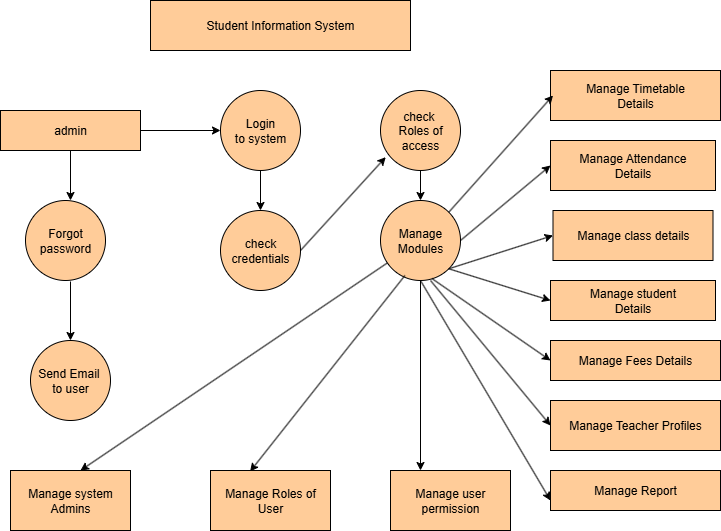

The diagram above was exported from draw.io. Its source (the exported page's mxGraphModel, read from the mxfile embedded in the PNG):
<mxGraphModel dx="1042" dy="596" grid="1" gridSize="10" guides="1" tooltips="1" connect="1" arrows="1" fold="1" page="1" pageScale="1" pageWidth="850" pageHeight="1100" background="#FFFFFF" math="0" shadow="0">
  <root>
    <mxCell id="0" />
    <mxCell id="1" parent="0" />
    <mxCell id="0_3oWX8KTgNh_3wsBqwg-1" value="Student Information System" style="rounded=0;whiteSpace=wrap;html=1;fillColor=#FFCC99;" vertex="1" parent="1">
      <mxGeometry x="230" y="50" width="260" height="50" as="geometry" />
    </mxCell>
    <mxCell id="0_3oWX8KTgNh_3wsBqwg-2" value="admin" style="rounded=0;whiteSpace=wrap;html=1;fillColor=#FFCC99;" vertex="1" parent="1">
      <mxGeometry x="80" y="160" width="140" height="40" as="geometry" />
    </mxCell>
    <mxCell id="0_3oWX8KTgNh_3wsBqwg-3" value="Forgot&lt;div&gt;password&lt;/div&gt;" style="ellipse;whiteSpace=wrap;html=1;aspect=fixed;fillColor=#FFCC99;" vertex="1" parent="1">
      <mxGeometry x="105" y="250" width="80" height="80" as="geometry" />
    </mxCell>
    <mxCell id="0_3oWX8KTgNh_3wsBqwg-4" value="Send Email&amp;nbsp;&lt;div&gt;to user&lt;/div&gt;" style="ellipse;whiteSpace=wrap;html=1;aspect=fixed;fillColor=#FFCC99;" vertex="1" parent="1">
      <mxGeometry x="110" y="390" width="80" height="80" as="geometry" />
    </mxCell>
    <mxCell id="0_3oWX8KTgNh_3wsBqwg-5" value="Manage system&lt;div&gt;Admins&lt;/div&gt;" style="rounded=0;whiteSpace=wrap;html=1;fillColor=#FFCC99;" vertex="1" parent="1">
      <mxGeometry x="90" y="520" width="120" height="60" as="geometry" />
    </mxCell>
    <mxCell id="0_3oWX8KTgNh_3wsBqwg-6" value="Login&lt;div&gt;to system&lt;/div&gt;" style="ellipse;whiteSpace=wrap;html=1;aspect=fixed;fillColor=#FFCC99;" vertex="1" parent="1">
      <mxGeometry x="300" y="140" width="80" height="80" as="geometry" />
    </mxCell>
    <mxCell id="0_3oWX8KTgNh_3wsBqwg-7" value="check&amp;nbsp;&lt;div&gt;Roles of access&lt;/div&gt;" style="ellipse;whiteSpace=wrap;html=1;aspect=fixed;fillColor=#FFCC99;" vertex="1" parent="1">
      <mxGeometry x="460" y="140" width="80" height="80" as="geometry" />
    </mxCell>
    <mxCell id="0_3oWX8KTgNh_3wsBqwg-8" value="check&lt;div&gt;credentials&lt;/div&gt;" style="ellipse;whiteSpace=wrap;html=1;aspect=fixed;fillColor=#FFCC99;" vertex="1" parent="1">
      <mxGeometry x="300" y="260" width="80" height="80" as="geometry" />
    </mxCell>
    <mxCell id="0_3oWX8KTgNh_3wsBqwg-9" value="Manage Modules" style="ellipse;whiteSpace=wrap;html=1;aspect=fixed;fillColor=#FFCC99;" vertex="1" parent="1">
      <mxGeometry x="460" y="250" width="80" height="80" as="geometry" />
    </mxCell>
    <mxCell id="0_3oWX8KTgNh_3wsBqwg-10" value="Manage Roles of User" style="rounded=0;whiteSpace=wrap;html=1;fillColor=#FFCC99;" vertex="1" parent="1">
      <mxGeometry x="290" y="520" width="120" height="60" as="geometry" />
    </mxCell>
    <mxCell id="0_3oWX8KTgNh_3wsBqwg-11" value="Manage user permission" style="rounded=0;whiteSpace=wrap;html=1;fillColor=#FFCC99;" vertex="1" parent="1">
      <mxGeometry x="470" y="520" width="120" height="60" as="geometry" />
    </mxCell>
    <mxCell id="0_3oWX8KTgNh_3wsBqwg-17" value="Manage Timetable&lt;div&gt;Details&lt;/div&gt;" style="rounded=0;whiteSpace=wrap;html=1;fillColor=#FFCC99;" vertex="1" parent="1">
      <mxGeometry x="630" y="120" width="170" height="50" as="geometry" />
    </mxCell>
    <mxCell id="0_3oWX8KTgNh_3wsBqwg-18" value="Manage Attendance&lt;div&gt;Details&lt;/div&gt;" style="rounded=0;whiteSpace=wrap;html=1;fillColor=#FFCC99;" vertex="1" parent="1">
      <mxGeometry x="630" y="190" width="165" height="50" as="geometry" />
    </mxCell>
    <mxCell id="0_3oWX8KTgNh_3wsBqwg-19" value="Manage class details" style="rounded=0;whiteSpace=wrap;html=1;fillColor=#FFCC99;" vertex="1" parent="1">
      <mxGeometry x="632.5" y="260" width="160" height="50" as="geometry" />
    </mxCell>
    <mxCell id="0_3oWX8KTgNh_3wsBqwg-20" value="Manage student&lt;div&gt;Details&lt;/div&gt;" style="rounded=0;whiteSpace=wrap;html=1;fillColor=#FFCC99;" vertex="1" parent="1">
      <mxGeometry x="630" y="330" width="165" height="40" as="geometry" />
    </mxCell>
    <mxCell id="0_3oWX8KTgNh_3wsBqwg-22" value="Manage Fees Details" style="rounded=0;whiteSpace=wrap;html=1;fillColor=#FFCC99;" vertex="1" parent="1">
      <mxGeometry x="630" y="390" width="170" height="40" as="geometry" />
    </mxCell>
    <mxCell id="0_3oWX8KTgNh_3wsBqwg-23" value="Manage Teacher Profiles" style="rounded=0;whiteSpace=wrap;html=1;fillColor=#FFCC99;" vertex="1" parent="1">
      <mxGeometry x="630" y="450" width="170" height="50" as="geometry" />
    </mxCell>
    <mxCell id="0_3oWX8KTgNh_3wsBqwg-24" style="edgeStyle=orthogonalEdgeStyle;rounded=0;orthogonalLoop=1;jettySize=auto;html=1;exitX=0.5;exitY=1;exitDx=0;exitDy=0;" edge="1" parent="1" source="0_3oWX8KTgNh_3wsBqwg-22" target="0_3oWX8KTgNh_3wsBqwg-22">
      <mxGeometry relative="1" as="geometry" />
    </mxCell>
    <mxCell id="0_3oWX8KTgNh_3wsBqwg-25" style="edgeStyle=orthogonalEdgeStyle;rounded=0;orthogonalLoop=1;jettySize=auto;html=1;exitX=0.5;exitY=1;exitDx=0;exitDy=0;" edge="1" parent="1" source="0_3oWX8KTgNh_3wsBqwg-23" target="0_3oWX8KTgNh_3wsBqwg-23">
      <mxGeometry relative="1" as="geometry" />
    </mxCell>
    <mxCell id="0_3oWX8KTgNh_3wsBqwg-26" value="Manage Report" style="rounded=0;whiteSpace=wrap;html=1;fillColor=#FFCC99;" vertex="1" parent="1">
      <mxGeometry x="630" y="520" width="170" height="40" as="geometry" />
    </mxCell>
    <mxCell id="0_3oWX8KTgNh_3wsBqwg-27" value="" style="endArrow=classic;html=1;rounded=0;entryX=0.25;entryY=0;entryDx=0;entryDy=0;" edge="1" parent="1" target="0_3oWX8KTgNh_3wsBqwg-11">
      <mxGeometry width="50" height="50" relative="1" as="geometry">
        <mxPoint x="500" y="330" as="sourcePoint" />
        <mxPoint x="450" y="330" as="targetPoint" />
      </mxGeometry>
    </mxCell>
    <mxCell id="0_3oWX8KTgNh_3wsBqwg-28" value="" style="endArrow=classic;html=1;rounded=0;exitX=0.305;exitY=0.938;exitDx=0;exitDy=0;exitPerimeter=0;" edge="1" parent="1" source="0_3oWX8KTgNh_3wsBqwg-9">
      <mxGeometry width="50" height="50" relative="1" as="geometry">
        <mxPoint x="470.0000000000001" y="339.99999999999994" as="sourcePoint" />
        <mxPoint x="329.6" y="520.96" as="targetPoint" />
      </mxGeometry>
    </mxCell>
    <mxCell id="0_3oWX8KTgNh_3wsBqwg-29" value="" style="endArrow=classic;html=1;rounded=0;exitX=1;exitY=0.5;exitDx=0;exitDy=0;entryX=0.065;entryY=0.833;entryDx=0;entryDy=0;entryPerimeter=0;" edge="1" parent="1" source="0_3oWX8KTgNh_3wsBqwg-8" target="0_3oWX8KTgNh_3wsBqwg-7">
      <mxGeometry width="50" height="50" relative="1" as="geometry">
        <mxPoint x="400" y="380" as="sourcePoint" />
        <mxPoint x="450" y="330" as="targetPoint" />
      </mxGeometry>
    </mxCell>
    <mxCell id="0_3oWX8KTgNh_3wsBqwg-30" value="" style="endArrow=classic;html=1;rounded=0;exitX=0.5;exitY=1;exitDx=0;exitDy=0;entryX=0.5;entryY=0;entryDx=0;entryDy=0;" edge="1" parent="1" source="0_3oWX8KTgNh_3wsBqwg-6" target="0_3oWX8KTgNh_3wsBqwg-8">
      <mxGeometry width="50" height="50" relative="1" as="geometry">
        <mxPoint x="400" y="380" as="sourcePoint" />
        <mxPoint x="450" y="330" as="targetPoint" />
      </mxGeometry>
    </mxCell>
    <mxCell id="0_3oWX8KTgNh_3wsBqwg-31" value="" style="endArrow=classic;html=1;rounded=0;exitX=0.5;exitY=1;exitDx=0;exitDy=0;" edge="1" parent="1" source="0_3oWX8KTgNh_3wsBqwg-2">
      <mxGeometry width="50" height="50" relative="1" as="geometry">
        <mxPoint x="400" y="380" as="sourcePoint" />
        <mxPoint x="150" y="250" as="targetPoint" />
      </mxGeometry>
    </mxCell>
    <mxCell id="0_3oWX8KTgNh_3wsBqwg-32" value="" style="endArrow=classic;html=1;rounded=0;entryX=0.5;entryY=0;entryDx=0;entryDy=0;" edge="1" parent="1" target="0_3oWX8KTgNh_3wsBqwg-4">
      <mxGeometry width="50" height="50" relative="1" as="geometry">
        <mxPoint x="150" y="331" as="sourcePoint" />
        <mxPoint x="140" y="380" as="targetPoint" />
      </mxGeometry>
    </mxCell>
    <mxCell id="0_3oWX8KTgNh_3wsBqwg-33" value="" style="endArrow=classic;html=1;rounded=0;entryX=0.583;entryY=0;entryDx=0;entryDy=0;entryPerimeter=0;" edge="1" parent="1" source="0_3oWX8KTgNh_3wsBqwg-9" target="0_3oWX8KTgNh_3wsBqwg-5">
      <mxGeometry width="50" height="50" relative="1" as="geometry">
        <mxPoint x="400" y="380" as="sourcePoint" />
        <mxPoint x="450" y="330" as="targetPoint" />
      </mxGeometry>
    </mxCell>
    <mxCell id="0_3oWX8KTgNh_3wsBqwg-34" value="" style="endArrow=classic;html=1;rounded=0;exitX=0.5;exitY=1;exitDx=0;exitDy=0;entryX=0.5;entryY=0;entryDx=0;entryDy=0;" edge="1" parent="1" source="0_3oWX8KTgNh_3wsBqwg-7" target="0_3oWX8KTgNh_3wsBqwg-9">
      <mxGeometry width="50" height="50" relative="1" as="geometry">
        <mxPoint x="400" y="380" as="sourcePoint" />
        <mxPoint x="450" y="330" as="targetPoint" />
      </mxGeometry>
    </mxCell>
    <mxCell id="0_3oWX8KTgNh_3wsBqwg-35" value="" style="endArrow=classic;html=1;rounded=0;exitX=1;exitY=0;exitDx=0;exitDy=0;" edge="1" parent="1" source="0_3oWX8KTgNh_3wsBqwg-9">
      <mxGeometry width="50" height="50" relative="1" as="geometry">
        <mxPoint x="572.5" y="285" as="sourcePoint" />
        <mxPoint x="632.5" y="145" as="targetPoint" />
      </mxGeometry>
    </mxCell>
    <mxCell id="0_3oWX8KTgNh_3wsBqwg-36" value="" style="endArrow=classic;html=1;rounded=0;exitX=1;exitY=0.5;exitDx=0;exitDy=0;entryX=0;entryY=0.5;entryDx=0;entryDy=0;" edge="1" parent="1" source="0_3oWX8KTgNh_3wsBqwg-9" target="0_3oWX8KTgNh_3wsBqwg-18">
      <mxGeometry width="50" height="50" relative="1" as="geometry">
        <mxPoint x="400" y="380" as="sourcePoint" />
        <mxPoint x="450" y="330" as="targetPoint" />
      </mxGeometry>
    </mxCell>
    <mxCell id="0_3oWX8KTgNh_3wsBqwg-40" value="" style="endArrow=classic;html=1;rounded=0;exitX=1;exitY=0.5;exitDx=0;exitDy=0;entryX=0;entryY=0.5;entryDx=0;entryDy=0;" edge="1" parent="1" source="0_3oWX8KTgNh_3wsBqwg-2" target="0_3oWX8KTgNh_3wsBqwg-6">
      <mxGeometry width="50" height="50" relative="1" as="geometry">
        <mxPoint x="400" y="380" as="sourcePoint" />
        <mxPoint x="450" y="330" as="targetPoint" />
      </mxGeometry>
    </mxCell>
    <mxCell id="0_3oWX8KTgNh_3wsBqwg-41" value="" style="endArrow=classic;html=1;rounded=0;exitX=1;exitY=1;exitDx=0;exitDy=0;entryX=0;entryY=0.5;entryDx=0;entryDy=0;" edge="1" parent="1" source="0_3oWX8KTgNh_3wsBqwg-9" target="0_3oWX8KTgNh_3wsBqwg-19">
      <mxGeometry width="50" height="50" relative="1" as="geometry">
        <mxPoint x="400" y="380" as="sourcePoint" />
        <mxPoint x="450" y="330" as="targetPoint" />
      </mxGeometry>
    </mxCell>
    <mxCell id="0_3oWX8KTgNh_3wsBqwg-42" value="" style="endArrow=classic;html=1;rounded=0;exitX=1;exitY=1;exitDx=0;exitDy=0;entryX=0;entryY=0.5;entryDx=0;entryDy=0;" edge="1" parent="1" source="0_3oWX8KTgNh_3wsBqwg-9" target="0_3oWX8KTgNh_3wsBqwg-20">
      <mxGeometry width="50" height="50" relative="1" as="geometry">
        <mxPoint x="400" y="380" as="sourcePoint" />
        <mxPoint x="450" y="330" as="targetPoint" />
      </mxGeometry>
    </mxCell>
    <mxCell id="0_3oWX8KTgNh_3wsBqwg-43" value="" style="endArrow=classic;html=1;rounded=0;exitX=0.645;exitY=0.977;exitDx=0;exitDy=0;exitPerimeter=0;entryX=0;entryY=0.5;entryDx=0;entryDy=0;" edge="1" parent="1" source="0_3oWX8KTgNh_3wsBqwg-9" target="0_3oWX8KTgNh_3wsBqwg-22">
      <mxGeometry width="50" height="50" relative="1" as="geometry">
        <mxPoint x="400" y="380" as="sourcePoint" />
        <mxPoint x="450" y="330" as="targetPoint" />
        <Array as="points" />
      </mxGeometry>
    </mxCell>
    <mxCell id="0_3oWX8KTgNh_3wsBqwg-44" value="" style="endArrow=classic;html=1;rounded=0;entryX=0;entryY=0.5;entryDx=0;entryDy=0;" edge="1" parent="1" target="0_3oWX8KTgNh_3wsBqwg-23">
      <mxGeometry width="50" height="50" relative="1" as="geometry">
        <mxPoint x="510" y="330" as="sourcePoint" />
        <mxPoint x="620" y="460" as="targetPoint" />
      </mxGeometry>
    </mxCell>
    <mxCell id="0_3oWX8KTgNh_3wsBqwg-45" value="" style="endArrow=classic;html=1;rounded=0;exitX=0.5;exitY=1;exitDx=0;exitDy=0;entryX=0;entryY=0.75;entryDx=0;entryDy=0;" edge="1" parent="1" source="0_3oWX8KTgNh_3wsBqwg-9" target="0_3oWX8KTgNh_3wsBqwg-26">
      <mxGeometry width="50" height="50" relative="1" as="geometry">
        <mxPoint x="400" y="380" as="sourcePoint" />
        <mxPoint x="450" y="330" as="targetPoint" />
      </mxGeometry>
    </mxCell>
  </root>
</mxGraphModel>